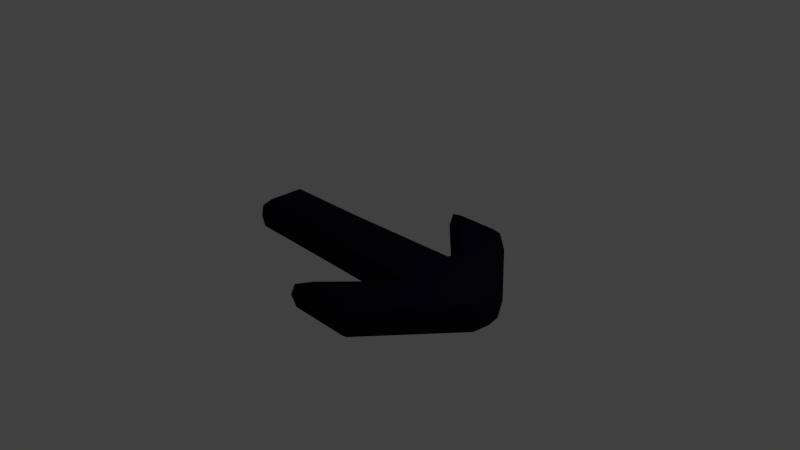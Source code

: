# Source: MoveDirection.blend  (saved by Blender 2.78.0; exported with 4.5.12 LTS)
import bpy
from mathutils import Matrix  # noqa: F401  (used for matrix-valued properties, if any)

bpy.ops.wm.read_factory_settings(use_empty=True)
scene = bpy.context.scene
scene.name = 'Scene'

# ---- collections
col_collection_1 = bpy.data.collections.new('Collection 1'); scene.collection.children.link(col_collection_1)

# ---- materials (node trees are filled in below, after node groups)
mat_movedirection = bpy.data.materials.new('MoveDirection')
mat_movedirection.alpha_threshold = 0.0
mat_movedirection.use_transparent_shadow = False
mat_movedirection.diffuse_color = (0.01, 0.01, 0.02, 1.0)
mat_movedirection.roughness = 0.5
mat_movedirection.line_color = (0.0, 0.0, 0.0, 1.0)

# ---- material node trees

# ---- world
world_world = bpy.data.worlds.new('World'); scene.world = world_world
world_world.color = (0.05088, 0.05088, 0.05088)
world_world.use_sun_shadow = False
world_world.sun_shadow_jitter_overblur = 0.0
world_world.cycles.sampling_method = 'NONE'
world_world.cycles.sample_map_resolution = 256

# ---- cameras
cam_camera = bpy.data.cameras.new('Camera')
cam_camera.clip_end = 100.0
cam_camera.lens = 35.0
cam_camera.sensor_width = 32.0
cam_camera.sensor_height = 18.0
cam_camera.ortho_scale = 7.314
cam_camera.dof.focus_distance = 0.0
cam_camera.dof.aperture_fstop = 128.0

# ---- lights
light_lamp = bpy.data.lights.new('Lamp', 'POINT')
light_lamp.transmission_factor = 0.0
light_lamp.cutoff_distance = 30.0
light_lamp.energy = 100.0
light_lamp.shadow_buffer_clip_start = 1.001
light_lamp.shadow_soft_size = 0.1
light_lamp.shadow_maximum_resolution = 0.006
light_lamp.use_absolute_resolution = True
light_lamp.cycles.use_multiple_importance_sampling = False

# ---- meshes
me_cube = bpy.data.meshes.new('Cube')
me_cube.from_pydata([(1.85, 0.07703, -0.25), (1.613, 0.4304, -0.25), (1.904, 0.3152, 1.66e-07), (2.0, 0.05, 0.0), (1.781, 0.2087, -0.25), (1.924, 0.2083, -0.1907), (1.782, 0.3927, -0.1768), (1.972, 0.1898, -2.34e-08), (1.956, 0.06351, -0.1768), (1.85, -0.07703, -0.25), (2.0, -0.05, 0.0), (1.904, -0.3152, -1.49e-07), (1.613, -0.4304, -0.25), (1.956, -0.06351, -0.1768), (1.924, -0.2083, -0.1907), (1.972, -0.1898, 5.923e-08), (1.782, -0.3927, -0.1768), (1.781, -0.2087, -0.25), (-1.85, -0.4, 0.0), (-2.0, -0.25, 2.484e-08), (-1.85, -0.25, -0.25), (-1.956, -0.3561, 1.242e-08), (-1.937, -0.3366, -0.1443), (-1.956, -0.25, -0.1768), (-1.85, -0.3561, -0.1768), (-1.85, 0.4, -4.967e-08), (-1.85, 0.25, -0.25), (-2.0, 0.25, 0.0), (-1.85, 0.3561, -0.1768), (-1.937, 0.3366, -0.1443), (-1.956, 0.25, -0.1768), (-1.956, 0.3561, -2.484e-08), (1.904, 0.3152, 1.987e-07), (1.613, 0.4304, 0.25), (1.85, 0.07703, 0.25), (2.0, 0.05, 0.0), (1.782, 0.3927, 0.1768), (1.924, 0.2083, 0.1907), (1.781, 0.2087, 0.25), (1.956, 0.06351, 0.1768), (1.972, 0.1898, -1.382e-08), (1.904, -0.3152, -1.741e-07), (2.0, -0.05, 0.0), (1.85, -0.07703, 0.25), (1.613, -0.4304, 0.25), (1.972, -0.1898, 5.188e-08), (1.924, -0.2083, 0.1907), (1.956, -0.06351, 0.1768), (1.781, -0.2087, 0.25), (1.782, -0.3927, 0.1768), (-2.0, -0.25, 0.0), (-1.85, -0.4, 4.967e-08), (-1.85, -0.25, 0.25), (-1.956, -0.3561, 2.484e-08), (-1.937, -0.3366, 0.1443), (-1.85, -0.3561, 0.1768), (-1.956, -0.25, 0.1768), (-2.0, 0.25, 0.0), (-1.85, 0.25, 0.25), (-1.85, 0.4, 0.0), (-1.956, 0.25, 0.1768), (-1.937, 0.3366, 0.1443), (-1.85, 0.3561, 0.1768), (-1.956, 0.3561, 0.0), (0.85, 0.25, -0.25), (0.85, 0.4, -2.484e-08), (0.8939, 0.5061, 1.738e-07), (1.074, 0.5382, -0.25), (1.15, 0.217, -0.25), (0.85, 0.3561, -0.1768), (0.9853, 0.3936, -0.209), (0.925, 0.4311, 1.278e-08), (0.962, 0.5002, -0.1768), (1.128, 0.413, -0.25), (0.9938, 0.2403, -0.25), (0.85, -0.25, -0.25), (1.15, -0.217, -0.25), (1.074, -0.5382, -0.25), (0.8939, -0.5061, -2.171e-07), (0.85, -0.4, 0.0), (0.9938, -0.2403, -0.25), (0.9853, -0.3936, -0.209), (1.128, -0.413, -0.25), (0.962, -0.5002, -0.1768), (0.925, -0.4311, 2.039e-07), (0.85, -0.3561, -0.1768), (0.85, 0.25, 0.25), (1.15, 0.217, 0.25), (1.074, 0.5382, 0.25), (0.8939, 0.5061, 2.356e-07), (0.85, 0.4, 0.0), (0.9938, 0.2403, 0.25), (0.9853, 0.3936, 0.209), (1.128, 0.413, 0.25), (0.962, 0.5002, 0.1768), (0.925, 0.4311, 5.871e-08), (0.85, 0.3561, 0.1768), (0.85, -0.25, 0.25), (0.85, -0.4, 2.484e-08), (0.8939, -0.5061, -1.49e-07), (1.074, -0.5382, 0.25), (1.15, -0.217, 0.25), (0.85, -0.3561, 0.1768), (0.9853, -0.3936, 0.209), (0.925, -0.4311, 2.62e-07), (0.962, -0.5002, 0.1768), (1.128, -0.413, 0.25), (0.9938, -0.2403, 0.25), (1.096, -1.285, -1.639e-06), (0.85, -1.4, -1.813e-06), (0.9297, -1.25, -0.25), (0.9876, -1.373, -1.772e-06), (0.9737, -1.344, -0.1443), (0.87, -1.349, -0.1768), (1.044, -1.267, -0.1768), (1.096, -1.285, -1.664e-06), (0.9297, -1.25, 0.25), (0.85, -1.4, -1.813e-06), (1.044, -1.267, 0.1768), (0.9737, -1.344, 0.1443), (0.87, -1.349, 0.1768), (0.9876, -1.373, -1.785e-06), (0.3621, -1.25, -0.25), (0.15, -1.4, -1.813e-06), (0.1061, -1.294, -1.664e-06), (0.2561, -1.356, -0.1768), (0.125, -1.348, -0.1578), (0.075, -1.369, -2.057e-06), (0.2121, -1.25, -0.1768), (0.3621, -1.25, 0.25), (0.1061, -1.294, -1.596e-06), (0.15, -1.4, -1.838e-06), (0.2121, -1.25, 0.1768), (0.125, -1.348, 0.1578), (0.075, -1.369, -2.014e-06), (0.2561, -1.356, 0.1768), (1.096, 1.285, 1.763e-06), (0.9297, 1.25, -0.25), (0.85, 1.4, 1.987e-06), (1.044, 1.267, -0.1768), (0.9737, 1.344, -0.1443), (0.87, 1.349, -0.1768), (0.9876, 1.373, 1.926e-06), (1.096, 1.285, 1.821e-06), (0.85, 1.4, 1.987e-06), (0.9297, 1.25, 0.25), (0.9876, 1.373, 1.951e-06), (0.9737, 1.344, 0.1443), (0.87, 1.349, 0.1768), (1.044, 1.267, 0.1768), (0.3621, 1.25, -0.25), (0.1061, 1.294, 1.751e-06), (0.15, 1.4, 1.987e-06), (0.2121, 1.25, -0.1768), (0.125, 1.348, -0.1578), (0.075, 1.369, 1.938e-06), (0.2561, 1.356, -0.1768), (0.3621, 1.25, 0.25), (0.15, 1.4, 1.987e-06), (0.1061, 1.294, 1.788e-06), (0.2561, 1.356, 0.1768), (0.125, 1.348, 0.1578), (0.075, 1.369, 1.949e-06), (0.2121, 1.25, 0.1768)], [], [(19, 50, 57, 27), (66, 89, 159, 151), (1, 67, 150, 137), (64, 75, 20, 26), (90, 65, 25, 59), (34, 87, 101, 43), (32, 2, 136, 143), (109, 117, 131, 123), (88, 33, 145, 157), (3, 35, 42, 10), (144, 138, 152, 158), (77, 12, 110, 122), (86, 58, 52, 97), (79, 98, 51, 18), (11, 41, 115, 108), (99, 78, 124, 130), (44, 100, 129, 116), (0, 4, 5, 8), (1, 6, 5, 4), (2, 7, 5, 6), (3, 8, 5, 7), (9, 13, 14, 17), (10, 15, 14, 13), (11, 16, 14, 15), (12, 17, 14, 16), (18, 21, 22, 24), (19, 23, 22, 21), (20, 24, 22, 23), (25, 28, 29, 31), (26, 30, 29, 28), (27, 31, 29, 30), (32, 36, 37, 40), (33, 38, 37, 36), (34, 39, 37, 38), (35, 40, 37, 39), (41, 45, 46, 49), (42, 47, 46, 45), (43, 48, 46, 47), (44, 49, 46, 48), (50, 53, 54, 56), (51, 55, 54, 53), (52, 56, 54, 55), (57, 60, 61, 63), (58, 62, 61, 60), (59, 63, 61, 62), (64, 69, 70, 74), (65, 71, 70, 69), (66, 72, 70, 71), (67, 73, 70, 72), (68, 74, 70, 73), (75, 80, 81, 85), (76, 82, 81, 80), (77, 83, 81, 82), (78, 84, 81, 83), (79, 85, 81, 84), (86, 91, 92, 96), (87, 93, 92, 91), (88, 94, 92, 93), (89, 95, 92, 94), (90, 96, 92, 95), (97, 102, 103, 107), (98, 104, 103, 102), (99, 105, 103, 104), (100, 106, 103, 105), (101, 107, 103, 106), (108, 111, 112, 114), (109, 113, 112, 111), (110, 114, 112, 113), (115, 118, 119, 121), (116, 120, 119, 118), (117, 121, 119, 120), (122, 125, 126, 128), (123, 127, 126, 125), (124, 128, 126, 127), (129, 132, 133, 135), (130, 134, 133, 132), (131, 135, 133, 134), (136, 139, 140, 142), (137, 141, 140, 139), (138, 142, 140, 141), (143, 146, 147, 149), (144, 148, 147, 146), (145, 149, 147, 148), (150, 153, 154, 156), (151, 155, 154, 153), (152, 156, 154, 155), (157, 160, 161, 163), (158, 162, 161, 160), (159, 163, 161, 162), (3, 10, 13, 8), (8, 13, 9, 0), (64, 26, 28, 69), (69, 28, 25, 65), (2, 32, 40, 7), (7, 40, 35, 3), (79, 18, 24, 85), (85, 24, 20, 75), (10, 42, 45, 15), (15, 45, 41, 11), (19, 27, 30, 23), (23, 30, 26, 20), (18, 51, 53, 21), (21, 53, 50, 19), (27, 57, 63, 31), (31, 63, 59, 25), (34, 43, 47, 39), (39, 47, 42, 35), (90, 59, 62, 96), (96, 62, 58, 86), (97, 52, 55, 102), (102, 55, 51, 98), (52, 58, 60, 56), (56, 60, 57, 50), (0, 68, 73, 4), (4, 73, 67, 1), (12, 77, 82, 17), (17, 82, 76, 9), (33, 88, 93, 38), (38, 93, 87, 34), (43, 101, 106, 48), (48, 106, 100, 44), (65, 90, 95, 71), (71, 95, 89, 66), (98, 79, 84, 104), (104, 84, 78, 99), (86, 97, 107, 91), (91, 107, 101, 87), (75, 64, 74, 80), (80, 74, 68, 76), (108, 115, 121, 111), (111, 121, 117, 109), (109, 123, 125, 113), (113, 125, 122, 110), (116, 129, 135, 120), (120, 135, 131, 117), (130, 124, 127, 134), (134, 127, 123, 131), (77, 122, 128, 83), (83, 128, 124, 78), (129, 100, 105, 132), (132, 105, 99, 130), (44, 116, 118, 49), (49, 118, 115, 41), (110, 12, 16, 114), (114, 16, 11, 108), (138, 144, 146, 142), (142, 146, 143, 136), (137, 150, 156, 141), (141, 156, 152, 138), (144, 158, 160, 148), (148, 160, 157, 145), (151, 159, 162, 155), (155, 162, 158, 152), (66, 151, 153, 72), (72, 153, 150, 67), (136, 2, 6, 139), (139, 6, 1, 137), (145, 33, 36, 149), (149, 36, 32, 143), (88, 157, 163, 94), (94, 163, 159, 89), (0, 9, 76, 68)])
me_cube.materials.append(mat_movedirection)
me_cube.use_remesh_preserve_volume = False
me_cube.use_remesh_preserve_attributes = False
me_cube.use_mirror_vertex_groups = False
me_cube.update()

# ---- objects
ob_move_direction = bpy.data.objects.new('Move Direction', me_cube)
ob_lamp = bpy.data.objects.new('Lamp', light_lamp)
ob_camera = bpy.data.objects.new('Camera', cam_camera)

# ---- transforms, parenting, visibility, modifiers, constraints
ob_move_direction.location = (0.0, 0.0, 0.0)
ob_move_direction.lock_rotations_4d = False
ob_move_direction.empty_display_type = 'ARROWS'
ob_move_direction.lineart.crease_threshold = 0.0
_m = ob_move_direction.modifiers.new('Decimate', 'DECIMATE')
_m.ratio = 0.5
_m.use_collapse_triangulate = True
ob_lamp.location = (4.076, 1.005, 5.904)
ob_lamp.rotation_euler = (0.6503, 0.05522, 1.866)
ob_lamp.lock_rotations_4d = False
ob_lamp.empty_display_type = 'ARROWS'
ob_lamp.color = (0.0, 0.0, 0.0, 0.0)
ob_lamp.lineart.crease_threshold = 0.0
ob_camera.location = (7.481, -6.508, 5.344)
ob_camera.rotation_euler = (1.109, 0.01082, 0.8149)
ob_camera.lock_rotations_4d = False
ob_camera.empty_display_type = 'ARROWS'
ob_camera.color = (0.0, 0.0, 0.0, 0.0)
ob_camera.display_type = 'WIRE'
ob_camera.lineart.crease_threshold = 0.0

# ---- collection membership
col_collection_1.objects.link(ob_move_direction)
col_collection_1.objects.link(ob_lamp)
col_collection_1.objects.link(ob_camera)

# ---- scene / render settings (as saved in the file)
scene.camera = ob_camera
scene.frame_start = 1; scene.frame_end = 250; scene.frame_set(1)
scene.render.engine = 'BLENDER_EEVEE_NEXT'
scene.render.resolution_percentage = 50
scene.render.dither_intensity = 0.0
scene.cycles.use_denoising = False
scene.cycles.samples = 10
scene.cycles.sampling_pattern = 'TABULATED_SOBOL'
scene.cycles.light_sampling_threshold = 0.0
scene.cycles.use_adaptive_sampling = False
scene.cycles.use_light_tree = False
scene.cycles.blur_glossy = 0.0
scene.cycles.pixel_filter_type = 'GAUSSIAN'
scene.cycles.sample_clamp_indirect = 0.0
scene.view_settings.view_transform = 'Standard'
bpy.context.view_layer.update()
